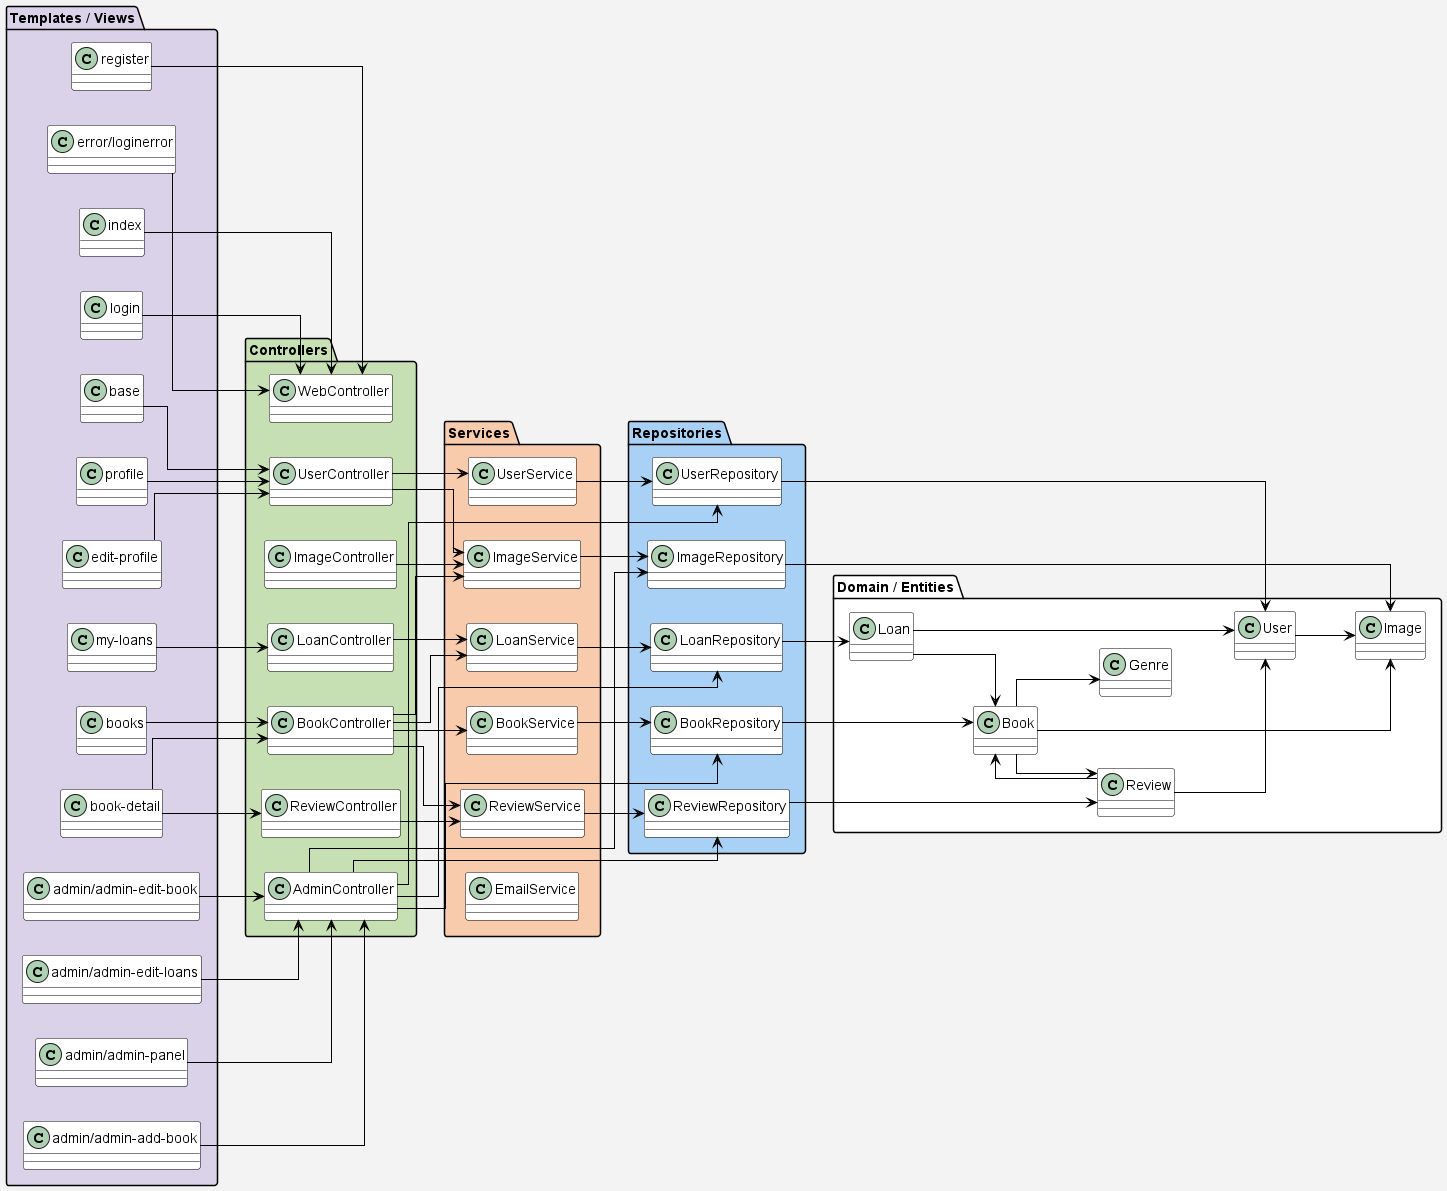

The diagram above was rendered by PlantUML. Its source (embedded in the PNG):
@startuml Class and Templates Diagram
skinparam backgroundColor #F3F3F3
skinparam componentStyle uml2
skinparam class {
  BackgroundColor White
  BorderColor Black
}
skinparam package {
  Shadowing false
}
skinparam linetype ortho
skinparam ArrowColor Black
skinparam ranksep 1.2
skinparam nodesep 35

left to right direction

package "Templates / Views" #D9D2E9 {
  class index
  class login
  class register
  class books
  class "book-detail" as book_detail
  class base
  class profile
  class "edit-profile" as edit_profile
  class "my-loans" as my_loans
  class "admin/admin-panel" as admin_panel
  class "admin/admin-add-book" as admin_add_book
  class "admin/admin-edit-book" as admin_edit_book
  class "admin/admin-edit-loans" as admin_edit_loans
  class "error/loginerror" as error_loginerror
}

package "Controllers" #C6E0B4 {
  class WebController
  class BookController
  class UserController
  class LoanController
  class ReviewController
  class AdminController
  class ImageController
}

package "Services" #F8CBAD {
  class BookService
  class ImageService
  class LoanService
  class ReviewService
  class UserService
  class EmailService
}

package "Repositories" #A9D0F5 {
  class BookRepository
  class ImageRepository
  class LoanRepository
  class ReviewRepository
  class UserRepository
}

package "Domain / Entities" #FFFFFF {
  class Book
  class User
  class Loan
  class Review
  class Image
  class Genre
}

' -----------------------------
' ALIGNMENT HELPERS (hidden)
' -----------------------------
BookController -[hidden]-> BookService
BookService -[hidden]-> BookRepository
BookRepository -[hidden]-> Book

' -----------------------------
' Templates -> Controllers
' -----------------------------
index --> WebController
login --> WebController
register --> WebController
error_loginerror --> WebController

books --> BookController
book_detail --> BookController

profile --> UserController
edit_profile --> UserController
base --> UserController

my_loans --> LoanController

book_detail --> ReviewController

admin_panel --> AdminController
admin_add_book --> AdminController
admin_edit_book --> AdminController
admin_edit_loans --> AdminController

' -----------------------------
' Controllers -> Services
' -----------------------------
BookController --> BookService
BookController --> ImageService
BookController --> LoanService
BookController --> ReviewService

UserController --> UserService
UserController --> ImageService

LoanController --> LoanService
ReviewController --> ReviewService
ImageController --> ImageService

' Admin simplified
AdminController --> BookRepository
AdminController --> LoanRepository
AdminController --> UserRepository
AdminController --> ReviewRepository
AdminController --> ImageRepository

' -----------------------------
' Services -> Repositories
' -----------------------------
BookService --> BookRepository
ImageService --> ImageRepository
LoanService --> LoanRepository
ReviewService --> ReviewRepository
UserService --> UserRepository

' -----------------------------
' Repositories -> Entities
' -----------------------------
BookRepository --> Book
ImageRepository --> Image
LoanRepository --> Loan
ReviewRepository --> Review
UserRepository --> User

' -----------------------------
' Entity relations
' -----------------------------
Book --> Genre
Book --> Review
Book --> Image
Loan --> Book
Loan --> User
Review --> Book
Review --> User
User --> Image

@enduml